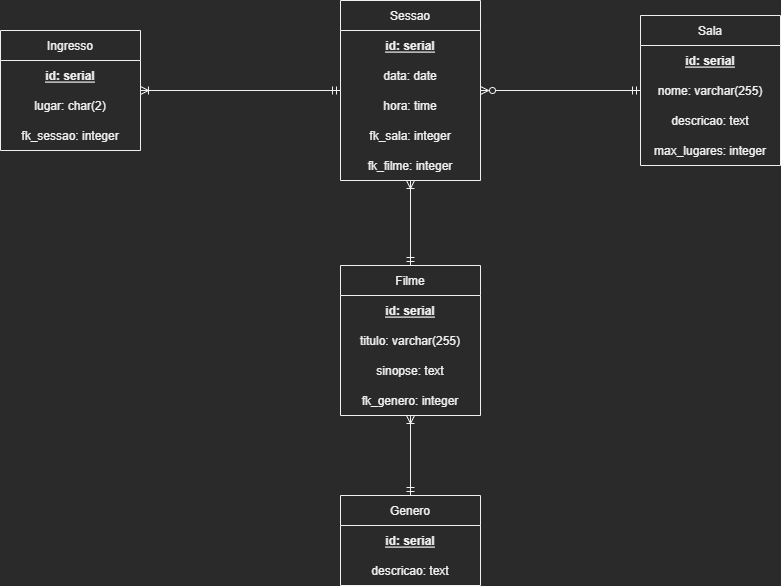

The diagram above was exported from draw.io. Its source (the exported page's mxGraphModel, read from the mxfile embedded in the PNG):
<mxGraphModel dx="1636" dy="693" grid="1" gridSize="10" guides="1" tooltips="1" connect="1" arrows="1" fold="1" page="1" pageScale="1" pageWidth="1200" pageHeight="1920" math="0" shadow="0">
  <root>
    <mxCell id="0" />
    <mxCell id="1" parent="0" />
    <mxCell id="E7lTuI83D7BvCqS00V0k-21" style="edgeStyle=orthogonalEdgeStyle;rounded=0;orthogonalLoop=1;jettySize=auto;html=1;exitX=0.5;exitY=0;exitDx=0;exitDy=0;endArrow=ERoneToMany;endFill=0;startArrow=ERmandOne;startFill=0;" parent="1" source="E7lTuI83D7BvCqS00V0k-1" target="E7lTuI83D7BvCqS00V0k-17" edge="1">
      <mxGeometry relative="1" as="geometry" />
    </mxCell>
    <mxCell id="E7lTuI83D7BvCqS00V0k-1" value="Filme" style="swimlane;fontStyle=0;childLayout=stackLayout;horizontal=1;startSize=30;horizontalStack=0;resizeParent=1;resizeParentMax=0;resizeLast=0;collapsible=1;marginBottom=0;align=center;" parent="1" vertex="1">
      <mxGeometry x="480" y="290" width="140" height="150" as="geometry" />
    </mxCell>
    <mxCell id="E7lTuI83D7BvCqS00V0k-2" value="id: serial" style="text;strokeColor=none;fillColor=none;align=center;verticalAlign=middle;spacingLeft=4;spacingRight=4;overflow=hidden;points=[[0,0.5],[1,0.5]];portConstraint=eastwest;rotatable=0;fontStyle=5" parent="E7lTuI83D7BvCqS00V0k-1" vertex="1">
      <mxGeometry y="30" width="140" height="30" as="geometry" />
    </mxCell>
    <mxCell id="E7lTuI83D7BvCqS00V0k-3" value="titulo: varchar(255)" style="text;strokeColor=none;fillColor=none;align=center;verticalAlign=middle;spacingLeft=4;spacingRight=4;overflow=hidden;points=[[0,0.5],[1,0.5]];portConstraint=eastwest;rotatable=0;" parent="E7lTuI83D7BvCqS00V0k-1" vertex="1">
      <mxGeometry y="60" width="140" height="30" as="geometry" />
    </mxCell>
    <mxCell id="E7lTuI83D7BvCqS00V0k-4" value="sinopse: text" style="text;strokeColor=none;fillColor=none;align=center;verticalAlign=middle;spacingLeft=4;spacingRight=4;overflow=hidden;points=[[0,0.5],[1,0.5]];portConstraint=eastwest;rotatable=0;" parent="E7lTuI83D7BvCqS00V0k-1" vertex="1">
      <mxGeometry y="90" width="140" height="30" as="geometry" />
    </mxCell>
    <mxCell id="E7lTuI83D7BvCqS00V0k-43" value="fk_genero: integer" style="text;strokeColor=none;fillColor=none;align=center;verticalAlign=middle;spacingLeft=4;spacingRight=4;overflow=hidden;points=[[0,0.5],[1,0.5]];portConstraint=eastwest;rotatable=0;" parent="E7lTuI83D7BvCqS00V0k-1" vertex="1">
      <mxGeometry y="120" width="140" height="30" as="geometry" />
    </mxCell>
    <mxCell id="E7lTuI83D7BvCqS00V0k-5" value="Ingresso" style="swimlane;fontStyle=0;childLayout=stackLayout;horizontal=1;startSize=30;horizontalStack=0;resizeParent=1;resizeParentMax=0;resizeLast=0;collapsible=1;marginBottom=0;align=center;" parent="1" vertex="1">
      <mxGeometry x="140" y="55" width="140" height="120" as="geometry" />
    </mxCell>
    <mxCell id="E7lTuI83D7BvCqS00V0k-6" value="id: serial" style="text;strokeColor=none;fillColor=none;align=center;verticalAlign=middle;spacingLeft=4;spacingRight=4;overflow=hidden;points=[[0,0.5],[1,0.5]];portConstraint=eastwest;rotatable=0;fontStyle=5" parent="E7lTuI83D7BvCqS00V0k-5" vertex="1">
      <mxGeometry y="30" width="140" height="30" as="geometry" />
    </mxCell>
    <mxCell id="E7lTuI83D7BvCqS00V0k-7" value="lugar: char(2)" style="text;strokeColor=none;fillColor=none;align=center;verticalAlign=middle;spacingLeft=4;spacingRight=4;overflow=hidden;points=[[0,0.5],[1,0.5]];portConstraint=eastwest;rotatable=0;" parent="E7lTuI83D7BvCqS00V0k-5" vertex="1">
      <mxGeometry y="60" width="140" height="30" as="geometry" />
    </mxCell>
    <mxCell id="E7lTuI83D7BvCqS00V0k-8" value="fk_sessao: integer" style="text;strokeColor=none;fillColor=none;align=center;verticalAlign=middle;spacingLeft=4;spacingRight=4;overflow=hidden;points=[[0,0.5],[1,0.5]];portConstraint=eastwest;rotatable=0;" parent="E7lTuI83D7BvCqS00V0k-5" vertex="1">
      <mxGeometry y="90" width="140" height="30" as="geometry" />
    </mxCell>
    <mxCell id="E7lTuI83D7BvCqS00V0k-17" value="Sessao" style="swimlane;fontStyle=0;childLayout=stackLayout;horizontal=1;startSize=30;horizontalStack=0;resizeParent=1;resizeParentMax=0;resizeLast=0;collapsible=1;marginBottom=0;align=center;" parent="1" vertex="1">
      <mxGeometry x="480" y="25" width="140" height="180" as="geometry" />
    </mxCell>
    <mxCell id="E7lTuI83D7BvCqS00V0k-18" value="id: serial" style="text;strokeColor=none;fillColor=none;align=center;verticalAlign=middle;spacingLeft=4;spacingRight=4;overflow=hidden;points=[[0,0.5],[1,0.5]];portConstraint=eastwest;rotatable=0;fontStyle=5" parent="E7lTuI83D7BvCqS00V0k-17" vertex="1">
      <mxGeometry y="30" width="140" height="30" as="geometry" />
    </mxCell>
    <mxCell id="oLFqz7jh2Fk2jXbSz5Yy-2" value="data: date" style="text;strokeColor=none;fillColor=none;align=center;verticalAlign=middle;spacingLeft=4;spacingRight=4;overflow=hidden;points=[[0,0.5],[1,0.5]];portConstraint=eastwest;rotatable=0;fontStyle=0" parent="E7lTuI83D7BvCqS00V0k-17" vertex="1">
      <mxGeometry y="60" width="140" height="30" as="geometry" />
    </mxCell>
    <mxCell id="E7lTuI83D7BvCqS00V0k-36" value="hora: time" style="text;strokeColor=none;fillColor=none;align=center;verticalAlign=middle;spacingLeft=4;spacingRight=4;overflow=hidden;points=[[0,0.5],[1,0.5]];portConstraint=eastwest;rotatable=0;fontStyle=0" parent="E7lTuI83D7BvCqS00V0k-17" vertex="1">
      <mxGeometry y="90" width="140" height="30" as="geometry" />
    </mxCell>
    <mxCell id="E7lTuI83D7BvCqS00V0k-19" value="fk_sala: integer" style="text;strokeColor=none;fillColor=none;align=center;verticalAlign=middle;spacingLeft=4;spacingRight=4;overflow=hidden;points=[[0,0.5],[1,0.5]];portConstraint=eastwest;rotatable=0;fontStyle=0" parent="E7lTuI83D7BvCqS00V0k-17" vertex="1">
      <mxGeometry y="120" width="140" height="30" as="geometry" />
    </mxCell>
    <mxCell id="E7lTuI83D7BvCqS00V0k-20" value="fk_filme: integer" style="text;strokeColor=none;fillColor=none;align=center;verticalAlign=middle;spacingLeft=4;spacingRight=4;overflow=hidden;points=[[0,0.5],[1,0.5]];portConstraint=eastwest;rotatable=0;fontStyle=0" parent="E7lTuI83D7BvCqS00V0k-17" vertex="1">
      <mxGeometry y="150" width="140" height="30" as="geometry" />
    </mxCell>
    <mxCell id="E7lTuI83D7BvCqS00V0k-22" value="Sala" style="swimlane;fontStyle=0;childLayout=stackLayout;horizontal=1;startSize=30;horizontalStack=0;resizeParent=1;resizeParentMax=0;resizeLast=0;collapsible=1;marginBottom=0;align=center;" parent="1" vertex="1">
      <mxGeometry x="780" y="40" width="140" height="150" as="geometry" />
    </mxCell>
    <mxCell id="E7lTuI83D7BvCqS00V0k-23" value="id: serial" style="text;strokeColor=none;fillColor=none;align=center;verticalAlign=middle;spacingLeft=4;spacingRight=4;overflow=hidden;points=[[0,0.5],[1,0.5]];portConstraint=eastwest;rotatable=0;fontStyle=5" parent="E7lTuI83D7BvCqS00V0k-22" vertex="1">
      <mxGeometry y="30" width="140" height="30" as="geometry" />
    </mxCell>
    <mxCell id="E7lTuI83D7BvCqS00V0k-24" value="nome: varchar(255)" style="text;strokeColor=none;fillColor=none;align=center;verticalAlign=middle;spacingLeft=4;spacingRight=4;overflow=hidden;points=[[0,0.5],[1,0.5]];portConstraint=eastwest;rotatable=0;" parent="E7lTuI83D7BvCqS00V0k-22" vertex="1">
      <mxGeometry y="60" width="140" height="30" as="geometry" />
    </mxCell>
    <mxCell id="E7lTuI83D7BvCqS00V0k-25" value="descricao: text" style="text;strokeColor=none;fillColor=none;align=center;verticalAlign=middle;spacingLeft=4;spacingRight=4;overflow=hidden;points=[[0,0.5],[1,0.5]];portConstraint=eastwest;rotatable=0;" parent="E7lTuI83D7BvCqS00V0k-22" vertex="1">
      <mxGeometry y="90" width="140" height="30" as="geometry" />
    </mxCell>
    <mxCell id="E7lTuI83D7BvCqS00V0k-35" value="max_lugares: integer" style="text;strokeColor=none;fillColor=none;align=center;verticalAlign=middle;spacingLeft=4;spacingRight=4;overflow=hidden;points=[[0,0.5],[1,0.5]];portConstraint=eastwest;rotatable=0;" parent="E7lTuI83D7BvCqS00V0k-22" vertex="1">
      <mxGeometry y="120" width="140" height="30" as="geometry" />
    </mxCell>
    <mxCell id="E7lTuI83D7BvCqS00V0k-34" style="edgeStyle=orthogonalEdgeStyle;rounded=0;orthogonalLoop=1;jettySize=auto;html=1;exitX=0.5;exitY=0;exitDx=0;exitDy=0;startArrow=ERmandOne;startFill=0;endArrow=ERoneToMany;endFill=0;" parent="1" source="E7lTuI83D7BvCqS00V0k-30" target="E7lTuI83D7BvCqS00V0k-1" edge="1">
      <mxGeometry relative="1" as="geometry" />
    </mxCell>
    <mxCell id="E7lTuI83D7BvCqS00V0k-30" value="Genero" style="swimlane;fontStyle=0;childLayout=stackLayout;horizontal=1;startSize=30;horizontalStack=0;resizeParent=1;resizeParentMax=0;resizeLast=0;collapsible=1;marginBottom=0;align=center;" parent="1" vertex="1">
      <mxGeometry x="480" y="520" width="140" height="90" as="geometry" />
    </mxCell>
    <mxCell id="E7lTuI83D7BvCqS00V0k-31" value="id: serial" style="text;strokeColor=none;fillColor=none;align=center;verticalAlign=middle;spacingLeft=4;spacingRight=4;overflow=hidden;points=[[0,0.5],[1,0.5]];portConstraint=eastwest;rotatable=0;fontStyle=5" parent="E7lTuI83D7BvCqS00V0k-30" vertex="1">
      <mxGeometry y="30" width="140" height="30" as="geometry" />
    </mxCell>
    <mxCell id="E7lTuI83D7BvCqS00V0k-33" value="descricao: text" style="text;strokeColor=none;fillColor=none;align=center;verticalAlign=middle;spacingLeft=4;spacingRight=4;overflow=hidden;points=[[0,0.5],[1,0.5]];portConstraint=eastwest;rotatable=0;" parent="E7lTuI83D7BvCqS00V0k-30" vertex="1">
      <mxGeometry y="60" width="140" height="30" as="geometry" />
    </mxCell>
    <mxCell id="E7lTuI83D7BvCqS00V0k-44" style="edgeStyle=orthogonalEdgeStyle;rounded=0;orthogonalLoop=1;jettySize=auto;html=1;startArrow=ERmandOne;startFill=0;endArrow=ERoneToMany;endFill=0;" parent="1" source="E7lTuI83D7BvCqS00V0k-17" target="E7lTuI83D7BvCqS00V0k-5" edge="1">
      <mxGeometry relative="1" as="geometry">
        <mxPoint x="440" y="100" as="sourcePoint" />
      </mxGeometry>
    </mxCell>
    <mxCell id="oLFqz7jh2Fk2jXbSz5Yy-1" style="edgeStyle=orthogonalEdgeStyle;rounded=0;orthogonalLoop=1;jettySize=auto;html=1;endArrow=ERmandOne;endFill=0;startArrow=ERzeroToMany;startFill=0;" parent="1" source="E7lTuI83D7BvCqS00V0k-17" target="E7lTuI83D7BvCqS00V0k-22" edge="1">
      <mxGeometry relative="1" as="geometry" />
    </mxCell>
  </root>
</mxGraphModel>